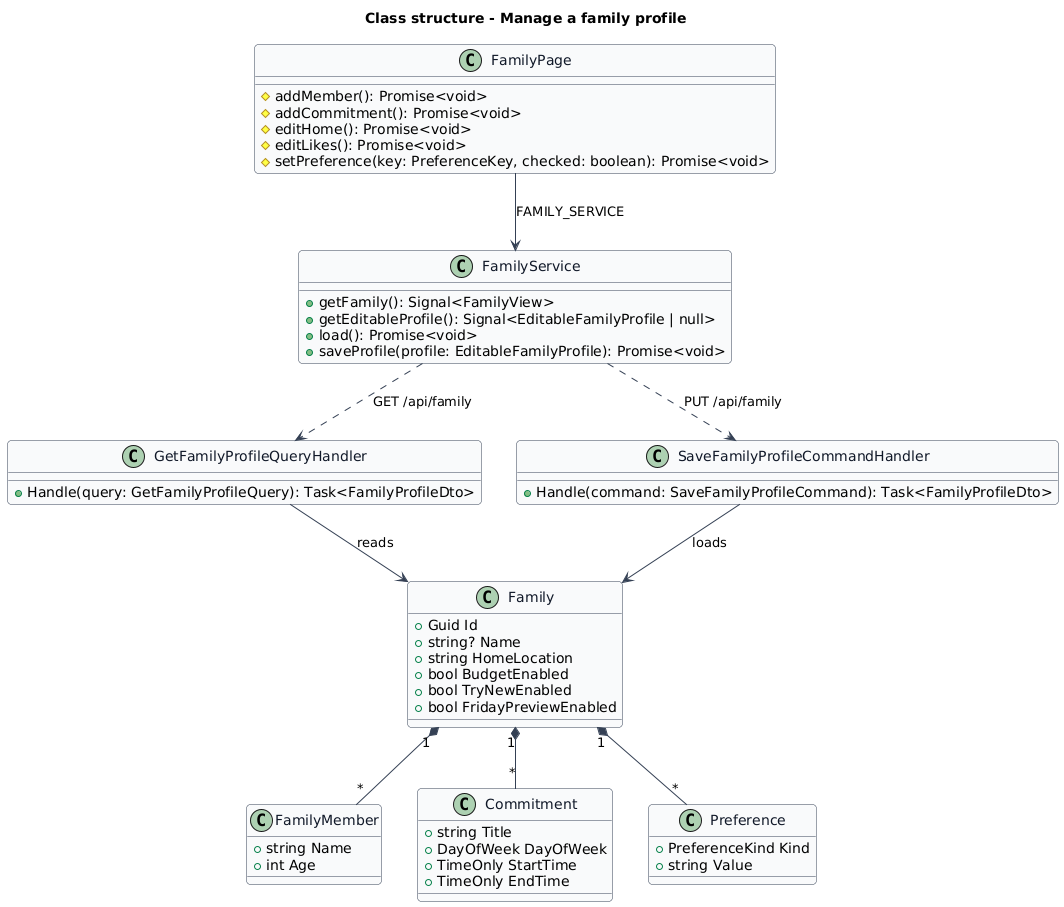

The diagram above was rendered by PlantUML. Its source (embedded in the PNG):
@startuml
skinparam backgroundColor #FFFFFF
skinparam shadowing false
skinparam roundcorner 8
skinparam defaultFontName Arial
skinparam ArrowColor #344054
skinparam class {
  BorderColor #344054
  FontColor #101828
  BackgroundColor #F9FAFB
}
title Class structure - Manage a family profile

class FamilyPage {
  #addMember(): Promise<void>
  #addCommitment(): Promise<void>
  #editHome(): Promise<void>
  #editLikes(): Promise<void>
  #setPreference(key: PreferenceKey, checked: boolean): Promise<void>
}
class FamilyService {
  +getFamily(): Signal<FamilyView>
  +getEditableProfile(): Signal<EditableFamilyProfile | null>
  +load(): Promise<void>
  +saveProfile(profile: EditableFamilyProfile): Promise<void>
}
class GetFamilyProfileQueryHandler {
  +Handle(query: GetFamilyProfileQuery): Task<FamilyProfileDto>
}
class SaveFamilyProfileCommandHandler {
  +Handle(command: SaveFamilyProfileCommand): Task<FamilyProfileDto>
}
class Family {
  +Guid Id
  +string? Name
  +string HomeLocation
  +bool BudgetEnabled
  +bool TryNewEnabled
  +bool FridayPreviewEnabled
}
class FamilyMember {
  +string Name
  +int Age
}
class Commitment {
  +string Title
  +DayOfWeek DayOfWeek
  +TimeOnly StartTime
  +TimeOnly EndTime
}
class Preference {
  +PreferenceKind Kind
  +string Value
}
FamilyPage --> FamilyService : FAMILY_SERVICE
FamilyService ..> GetFamilyProfileQueryHandler : GET /api/family
FamilyService ..> SaveFamilyProfileCommandHandler : PUT /api/family
GetFamilyProfileQueryHandler --> Family : reads
SaveFamilyProfileCommandHandler --> Family : loads
Family "1" *-- "*" FamilyMember
Family "1" *-- "*" Commitment
Family "1" *-- "*" Preference
@enduml